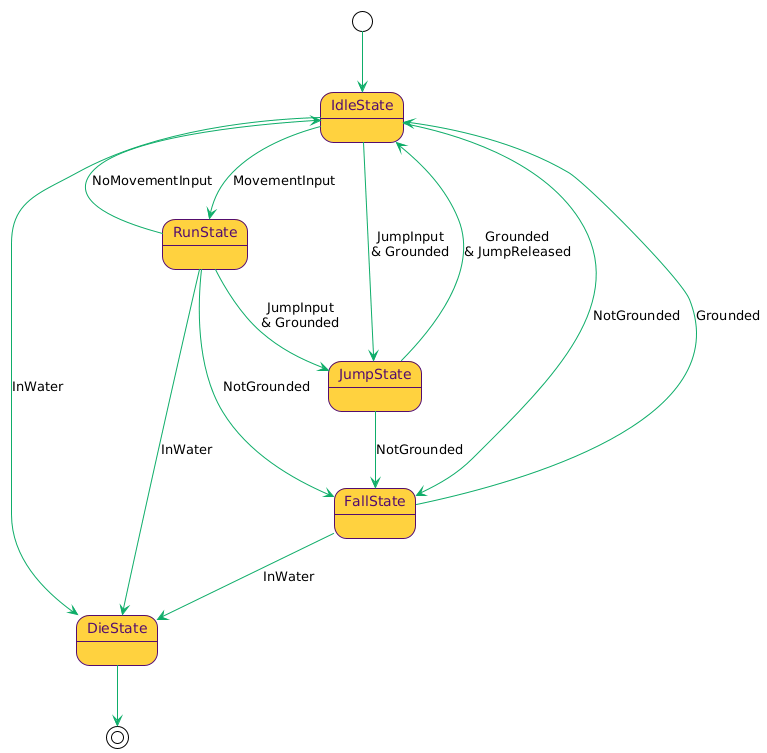

The diagram above was rendered by PlantUML. Its source (embedded in the PNG):
@startuml
!theme plain
skinparam backgroundColor #FFFFFF

skinparam state {
    BackgroundColor #ffd23f
    BorderColor #540d6e
    FontColor #540d6e
    ArrowColor #0ead69
}

skinparam defaultFontName Arial

[*] --> IdleState

IdleState --> RunState : MovementInput
IdleState --> FallState : NotGrounded
IdleState --> JumpState : JumpInput\n& Grounded
IdleState --> DieState : InWater

RunState --> IdleState : NoMovementInput
RunState --> FallState : NotGrounded
RunState --> JumpState : JumpInput\n& Grounded
RunState --> DieState : InWater

JumpState --> IdleState : Grounded\n& JumpReleased
JumpState --> FallState : NotGrounded

FallState --> IdleState : Grounded
FallState --> DieState : InWater

DieState --> [*]
@enduml